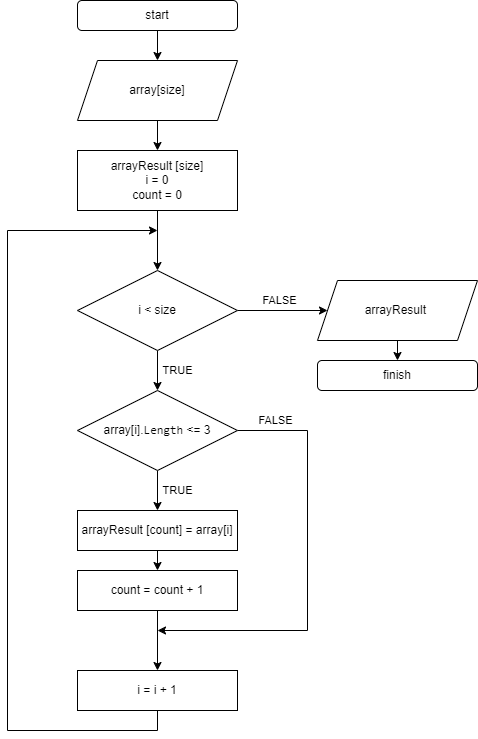

The diagram above was exported from draw.io. Its source (the exported page's mxGraphModel, read from the mxfile embedded in the PNG):
<mxGraphModel dx="1422" dy="762" grid="1" gridSize="10" guides="1" tooltips="1" connect="1" arrows="1" fold="1" page="1" pageScale="1" pageWidth="827" pageHeight="1169" math="0" shadow="0">
  <root>
    <mxCell id="0" />
    <mxCell id="1" parent="0" />
    <mxCell id="PsNh1HmU3OPqWyUjpI2i-11" style="edgeStyle=orthogonalEdgeStyle;rounded=0;orthogonalLoop=1;jettySize=auto;html=1;entryX=0.5;entryY=0;entryDx=0;entryDy=0;" edge="1" parent="1" source="PsNh1HmU3OPqWyUjpI2i-1" target="PsNh1HmU3OPqWyUjpI2i-2">
      <mxGeometry relative="1" as="geometry" />
    </mxCell>
    <mxCell id="PsNh1HmU3OPqWyUjpI2i-1" value="start" style="rounded=1;whiteSpace=wrap;html=1;" vertex="1" parent="1">
      <mxGeometry x="320" y="50" width="160" height="30" as="geometry" />
    </mxCell>
    <mxCell id="PsNh1HmU3OPqWyUjpI2i-12" style="edgeStyle=orthogonalEdgeStyle;rounded=0;orthogonalLoop=1;jettySize=auto;html=1;exitX=0.5;exitY=1;exitDx=0;exitDy=0;entryX=0.5;entryY=0;entryDx=0;entryDy=0;" edge="1" parent="1" source="PsNh1HmU3OPqWyUjpI2i-2" target="PsNh1HmU3OPqWyUjpI2i-3">
      <mxGeometry relative="1" as="geometry" />
    </mxCell>
    <mxCell id="PsNh1HmU3OPqWyUjpI2i-2" value="array[size]" style="shape=parallelogram;perimeter=parallelogramPerimeter;whiteSpace=wrap;html=1;fixedSize=1;" vertex="1" parent="1">
      <mxGeometry x="320" y="110" width="160" height="60" as="geometry" />
    </mxCell>
    <mxCell id="PsNh1HmU3OPqWyUjpI2i-13" style="edgeStyle=orthogonalEdgeStyle;rounded=0;orthogonalLoop=1;jettySize=auto;html=1;exitX=0.5;exitY=1;exitDx=0;exitDy=0;entryX=0.5;entryY=0;entryDx=0;entryDy=0;" edge="1" parent="1" source="PsNh1HmU3OPqWyUjpI2i-3" target="PsNh1HmU3OPqWyUjpI2i-4">
      <mxGeometry relative="1" as="geometry" />
    </mxCell>
    <mxCell id="PsNh1HmU3OPqWyUjpI2i-3" value="arrayResult [size]&lt;br&gt;i = 0&lt;br&gt;count = 0" style="rounded=0;whiteSpace=wrap;html=1;" vertex="1" parent="1">
      <mxGeometry x="320" y="200" width="160" height="60" as="geometry" />
    </mxCell>
    <mxCell id="PsNh1HmU3OPqWyUjpI2i-14" value="TRUE" style="edgeStyle=orthogonalEdgeStyle;rounded=0;orthogonalLoop=1;jettySize=auto;html=1;exitX=0.5;exitY=1;exitDx=0;exitDy=0;entryX=0.5;entryY=0;entryDx=0;entryDy=0;" edge="1" parent="1" source="PsNh1HmU3OPqWyUjpI2i-4" target="PsNh1HmU3OPqWyUjpI2i-5">
      <mxGeometry y="20" relative="1" as="geometry">
        <mxPoint as="offset" />
      </mxGeometry>
    </mxCell>
    <mxCell id="PsNh1HmU3OPqWyUjpI2i-19" value="FALSE" style="edgeStyle=orthogonalEdgeStyle;rounded=0;orthogonalLoop=1;jettySize=auto;html=1;exitX=1;exitY=0.5;exitDx=0;exitDy=0;" edge="1" parent="1" source="PsNh1HmU3OPqWyUjpI2i-4" target="PsNh1HmU3OPqWyUjpI2i-10">
      <mxGeometry x="-0.0769" y="10" relative="1" as="geometry">
        <mxPoint as="offset" />
      </mxGeometry>
    </mxCell>
    <mxCell id="PsNh1HmU3OPqWyUjpI2i-4" value="i &amp;lt; size" style="rhombus;whiteSpace=wrap;html=1;" vertex="1" parent="1">
      <mxGeometry x="320" y="320" width="160" height="80" as="geometry" />
    </mxCell>
    <mxCell id="PsNh1HmU3OPqWyUjpI2i-15" value="TRUE" style="edgeStyle=orthogonalEdgeStyle;rounded=0;orthogonalLoop=1;jettySize=auto;html=1;exitX=0.5;exitY=1;exitDx=0;exitDy=0;entryX=0.5;entryY=0;entryDx=0;entryDy=0;" edge="1" parent="1" source="PsNh1HmU3OPqWyUjpI2i-5" target="PsNh1HmU3OPqWyUjpI2i-7">
      <mxGeometry y="20" relative="1" as="geometry">
        <mxPoint as="offset" />
      </mxGeometry>
    </mxCell>
    <mxCell id="PsNh1HmU3OPqWyUjpI2i-21" value="FALSE" style="edgeStyle=orthogonalEdgeStyle;rounded=0;orthogonalLoop=1;jettySize=auto;html=1;exitX=1;exitY=0.5;exitDx=0;exitDy=0;" edge="1" parent="1" source="PsNh1HmU3OPqWyUjpI2i-5">
      <mxGeometry x="-0.8182" y="10" relative="1" as="geometry">
        <mxPoint x="400" y="680" as="targetPoint" />
        <Array as="points">
          <mxPoint x="550" y="480" />
          <mxPoint x="550" y="680" />
        </Array>
        <mxPoint as="offset" />
      </mxGeometry>
    </mxCell>
    <mxCell id="PsNh1HmU3OPqWyUjpI2i-5" value="array[i].&lt;span style=&quot;background-color: rgb(255, 255, 255);&quot;&gt;&lt;span style=&quot;font-family: ui-monospace, SFMono-Regular, &amp;quot;SF Mono&amp;quot;, Menlo, Consolas, &amp;quot;Liberation Mono&amp;quot;, monospace; text-align: start;&quot;&gt;Length&lt;/span&gt;&amp;nbsp;&lt;/span&gt;&amp;lt;= 3" style="rhombus;whiteSpace=wrap;html=1;" vertex="1" parent="1">
      <mxGeometry x="320" y="440" width="160" height="80" as="geometry" />
    </mxCell>
    <mxCell id="PsNh1HmU3OPqWyUjpI2i-6" value="finish" style="rounded=1;whiteSpace=wrap;html=1;" vertex="1" parent="1">
      <mxGeometry x="560" y="410" width="160" height="30" as="geometry" />
    </mxCell>
    <mxCell id="PsNh1HmU3OPqWyUjpI2i-16" style="edgeStyle=orthogonalEdgeStyle;rounded=0;orthogonalLoop=1;jettySize=auto;html=1;exitX=0.5;exitY=1;exitDx=0;exitDy=0;entryX=0.5;entryY=0;entryDx=0;entryDy=0;" edge="1" parent="1" source="PsNh1HmU3OPqWyUjpI2i-7" target="PsNh1HmU3OPqWyUjpI2i-8">
      <mxGeometry relative="1" as="geometry" />
    </mxCell>
    <mxCell id="PsNh1HmU3OPqWyUjpI2i-7" value="arrayResult [count] = array[i]" style="rounded=0;whiteSpace=wrap;html=1;" vertex="1" parent="1">
      <mxGeometry x="320" y="560" width="160" height="40" as="geometry" />
    </mxCell>
    <mxCell id="PsNh1HmU3OPqWyUjpI2i-17" style="edgeStyle=orthogonalEdgeStyle;rounded=0;orthogonalLoop=1;jettySize=auto;html=1;exitX=0.5;exitY=1;exitDx=0;exitDy=0;entryX=0.5;entryY=0;entryDx=0;entryDy=0;" edge="1" parent="1" source="PsNh1HmU3OPqWyUjpI2i-8" target="PsNh1HmU3OPqWyUjpI2i-9">
      <mxGeometry relative="1" as="geometry" />
    </mxCell>
    <mxCell id="PsNh1HmU3OPqWyUjpI2i-8" value="count = count + 1" style="rounded=0;whiteSpace=wrap;html=1;" vertex="1" parent="1">
      <mxGeometry x="320" y="620" width="160" height="40" as="geometry" />
    </mxCell>
    <mxCell id="PsNh1HmU3OPqWyUjpI2i-18" style="edgeStyle=orthogonalEdgeStyle;rounded=0;orthogonalLoop=1;jettySize=auto;html=1;exitX=0.5;exitY=1;exitDx=0;exitDy=0;" edge="1" parent="1" source="PsNh1HmU3OPqWyUjpI2i-9">
      <mxGeometry relative="1" as="geometry">
        <mxPoint x="400" y="280" as="targetPoint" />
        <Array as="points">
          <mxPoint x="400" y="780" />
          <mxPoint x="250" y="780" />
          <mxPoint x="250" y="280" />
        </Array>
      </mxGeometry>
    </mxCell>
    <mxCell id="PsNh1HmU3OPqWyUjpI2i-9" value="i = i + 1" style="rounded=0;whiteSpace=wrap;html=1;" vertex="1" parent="1">
      <mxGeometry x="320" y="720" width="160" height="40" as="geometry" />
    </mxCell>
    <mxCell id="PsNh1HmU3OPqWyUjpI2i-20" style="edgeStyle=orthogonalEdgeStyle;rounded=0;orthogonalLoop=1;jettySize=auto;html=1;exitX=0.5;exitY=1;exitDx=0;exitDy=0;entryX=0.5;entryY=0;entryDx=0;entryDy=0;" edge="1" parent="1" source="PsNh1HmU3OPqWyUjpI2i-10" target="PsNh1HmU3OPqWyUjpI2i-6">
      <mxGeometry relative="1" as="geometry" />
    </mxCell>
    <mxCell id="PsNh1HmU3OPqWyUjpI2i-10" value="arrayResult&amp;nbsp;" style="shape=parallelogram;perimeter=parallelogramPerimeter;whiteSpace=wrap;html=1;fixedSize=1;" vertex="1" parent="1">
      <mxGeometry x="560" y="330" width="160" height="60" as="geometry" />
    </mxCell>
  </root>
</mxGraphModel>